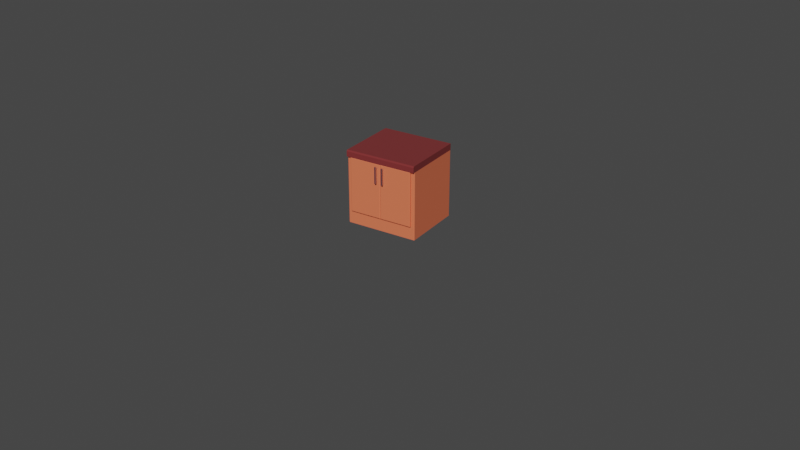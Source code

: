# Source: Table_1.blend  (saved by Blender 3.5.10; exported with 4.5.12 LTS)
import bpy
from mathutils import Matrix  # noqa: F401  (used for matrix-valued properties, if any)

bpy.ops.wm.read_factory_settings(use_empty=True)
scene = bpy.context.scene
scene.name = 'Scene'

# ---- collections
col_collection = bpy.data.collections.new('Collection'); scene.collection.children.link(col_collection)

# ---- materials (node trees are filled in below, after node groups)
mat_m_marble = bpy.data.materials.new('M_marble')
mat_m_marble.use_transparent_shadow = False
mat_m_marble.roughness = 0.2227
mat_m_light_wood = bpy.data.materials.new('M_light_wood')
mat_m_light_wood.use_transparent_shadow = False
mat_m_light_wood.diffuse_color = (0.02144, 0.007224, 0.0, 1.0)
mat_m_light_wood.roughness = 0.5
mat_m_metal = bpy.data.materials.new('M_metal')
mat_m_metal.use_transparent_shadow = False
mat_m_metal.diffuse_color = (1.0, 1.0, 1.0, 1.0)
mat_m_metal.roughness = 0.1409
mat_m_metal.metallic = 0.9682

# ---- material node trees
mat_m_marble.use_nodes = True; mat_m_marble.node_tree.nodes.clear()
_N = mat_m_marble.node_tree.nodes; _L = mat_m_marble.node_tree.links
n0 = _N.new('ShaderNodeBsdfPrincipled'); n0.name = 'Principled BSDF'; n0.location = (10, 300)
n0.distribution = 'GGX'
n0.subsurface_method = 'RANDOM_WALK_SKIN'
n0.inputs[0].default_value = (0.2039, 0.03101, 0.03163, 1.0)
n0.inputs[2].default_value = 0.2227
n0.inputs[3].default_value = 1.45
n0.inputs[27].default_value = (0.0, 0.0, 0.0, 1.0)
n0.inputs[28].default_value = 1.0
n1 = _N.new('ShaderNodeOutputMaterial'); n1.name = 'Material Output'; n1.location = (300, 300)
n2 = _N.new('ShaderNodeNormalMap'); n2.name = 'Normal Map'; n2.location = (-300, -300)
n2.label = 'Normal/Map'
n2.inputs[0].default_value = 0.0
_L.new(n0.outputs[0], n1.inputs[0])
_L.new(n2.outputs[0], n0.inputs[5])
n1.is_active_output = True
mat_m_light_wood.use_nodes = True; mat_m_light_wood.node_tree.nodes.clear()
_N = mat_m_light_wood.node_tree.nodes; _L = mat_m_light_wood.node_tree.links
n0 = _N.new('ShaderNodeOutputMaterial'); n0.name = 'Material Output'; n0.location = (300, 300)
n1 = _N.new('ShaderNodeNormalMap'); n1.name = 'Normal Map'; n1.location = (-300, -300)
n1.label = 'Normal/Map'
n1.inputs[0].default_value = 0.0
n2 = _N.new('ShaderNodeBsdfPrincipled'); n2.name = 'Principled BSDF'; n2.location = (10, 300)
n2.distribution = 'GGX'
n2.subsurface_method = 'RANDOM_WALK_SKIN'
n2.inputs[0].default_value = (0.8382, 0.1796, 0.08382, 1.0)
n2.inputs[3].default_value = 1.45
n2.inputs[27].default_value = (0.0, 0.0, 0.0, 1.0)
n2.inputs[28].default_value = 1.0
_L.new(n2.outputs[0], n0.inputs[0])
_L.new(n1.outputs[0], n2.inputs[5])
n0.is_active_output = True
mat_m_metal.use_nodes = True; mat_m_metal.node_tree.nodes.clear()
_N = mat_m_metal.node_tree.nodes; _L = mat_m_metal.node_tree.links
n0 = _N.new('ShaderNodeBsdfPrincipled'); n0.name = 'Principled BSDF'; n0.location = (10, 300)
n0.distribution = 'GGX'
n0.subsurface_method = 'RANDOM_WALK_SKIN'
n0.inputs[0].default_value = (0.4579, 0.4631, 0.6552, 1.0)
n0.inputs[1].default_value = 1.0
n0.inputs[2].default_value = 0.2
n0.inputs[3].default_value = 1.45
n0.inputs[27].default_value = (0.0, 0.0, 0.0, 1.0)
n0.inputs[28].default_value = 1.0
n1 = _N.new('ShaderNodeOutputMaterial'); n1.name = 'Material Output'; n1.location = (300, 300)
n2 = _N.new('ShaderNodeNormalMap'); n2.name = 'Normal Map'; n2.location = (-300, -300)
n2.label = 'Normal/Map'
n2.inputs[0].default_value = 0.0
_L.new(n0.outputs[0], n1.inputs[0])
_L.new(n2.outputs[0], n0.inputs[5])
n1.is_active_output = True

# ---- world
world_world = bpy.data.worlds.new('World'); scene.world = world_world
world_world.use_nodes = True; world_world.node_tree.nodes.clear()
_N = world_world.node_tree.nodes; _L = world_world.node_tree.links
n0 = _N.new('ShaderNodeOutputWorld'); n0.name = 'World Output'; n0.location = (300, 300)
n1 = _N.new('ShaderNodeBackground'); n1.name = 'Background'; n1.location = (10, 300)
n1.inputs[0].default_value = (0.05088, 0.05088, 0.05088, 1.0)
_L.new(n1.outputs[0], n0.inputs[0])
n0.is_active_output = True
world_world.color = (0.05088, 0.05088, 0.05088)
world_world.use_sun_shadow = False
world_world.sun_shadow_jitter_overblur = 0.0

# ---- cameras
cam_camera = bpy.data.cameras.new('Camera')
cam_camera.clip_end = 100.0
cam_camera.ortho_scale = 7.314

# ---- meshes
me_cube_053 = bpy.data.meshes.new('Cube.053')
me_cube_053.from_pydata([(0.4343, -0.4908, 0.4112), (0.4343, -0.4908, 0.498), (-0.4425, -0.4908, 0.4112), (-0.4235, -0.4908, 0.498), (-0.4425, -0.4908, 0.4789), (-0.4308, -0.4908, 0.4965), (-0.437, -0.4908, 0.4924), (-0.4411, -0.4908, 0.4862), (0.4343, 0.4904, 0.498), (0.4343, 0.4904, 0.4112), (-0.4425, 0.4904, 0.4112), (-0.4425, 0.4904, 0.4789), (-0.4235, 0.4904, 0.498), (-0.4401, 0.4904, 0.4854), (-0.4358, 0.4904, 0.4912), (-0.43, 0.4904, 0.4956), (0.4343, 1.805e-05, -0.5035), (-0.4159, 1.778e-05, -0.5035), (-0.4159, 1.775e-05, -0.3281), (0.4343, 1.802e-05, -0.3281), (0.4343, 1.79e-05, 0.4132), (0.4343, -0.4396, 0.4132), (0.4343, 0.4396, 0.4132), (0.4343, -0.4396, -0.3281), (0.4343, 0.4396, -0.3281), (-0.4159, 0.4396, 0.4132), (-0.4159, -0.4396, 0.4132), (-0.4159, 0.4396, -0.3281), (-0.4159, -0.4396, -0.3281), (0.4343, 0.4396, -0.5035), (0.4343, -0.4396, -0.5035), (-0.4159, -0.4396, -0.5035), (-0.4159, 0.4396, -0.5035), (-0.4318, 1.775e-05, -0.3281), (-0.4406, -0.01099, -0.3169), (-0.4406, 0.01103, -0.3169), (-0.438, -0.005487, -0.3248), (-0.4328, 1.775e-05, -0.3233), (-0.4344, 1.774e-05, -0.3169), (-0.438, 0.005523, -0.3248), (-0.4406, 0.4286, -0.3169), (-0.4318, 0.4396, -0.3281), (-0.438, 0.4364, -0.3248), (-0.4406, 0.01103, 0.402), (-0.4406, -0.01099, 0.402), (-0.4344, 1.763e-05, 0.402), (-0.4318, 0.4396, 0.4132), (-0.4406, 0.4286, 0.402), (-0.438, 0.4364, 0.4099), (-0.4318, -0.4396, -0.3281), (-0.4406, -0.4286, -0.3169), (-0.438, -0.4364, -0.3248), (-0.4406, -0.4286, 0.402), (-0.4318, -0.4396, 0.4132), (-0.438, -0.4364, 0.4099), (-0.4159, 0.4811, -0.5035), (-0.4063, 0.4905, -0.5035), (-0.4146, 0.4858, -0.5035), (-0.4111, 0.4892, -0.5035), (0.4247, 0.4905, -0.5035), (0.4343, 0.4811, -0.5035), (0.4295, 0.4892, -0.5035), (0.433, 0.4858, -0.5035), (-0.4063, -0.4905, -0.5035), (-0.4159, -0.481, -0.5035), (-0.4111, -0.4892, -0.5035), (-0.4146, -0.4857, -0.5035), (0.4343, -0.481, -0.5035), (0.4247, -0.4905, -0.5035), (0.433, -0.4857, -0.5035), (0.4295, -0.4892, -0.5035), (-0.4159, 0.481, -0.3281), (-0.4063, 0.4905, -0.3281), (-0.4146, 0.4858, -0.3281), (-0.4111, 0.4892, -0.3281), (0.4247, 0.4905, -0.3281), (0.4343, 0.481, -0.3281), (0.4295, 0.4892, -0.3281), (0.433, 0.4858, -0.3281), (0.4343, -0.481, -0.3281), (0.4247, -0.4905, -0.3281), (0.433, -0.4857, -0.3281), (0.4295, -0.4892, -0.3281), (-0.4063, -0.4905, -0.3281), (-0.4159, -0.481, -0.3281), (-0.4111, -0.4892, -0.3281), (-0.4146, -0.4857, -0.3281), (-0.4159, 0.481, 0.4132), (-0.4062, 0.4905, 0.4132), (-0.4146, 0.4857, 0.4132), (-0.411, 0.4892, 0.4132), (0.4246, 0.4905, 0.4132), (0.4343, 0.481, 0.4132), (0.4294, 0.4892, 0.4132), (0.433, 0.4857, 0.4132), (0.4343, -0.4809, 0.4132), (0.4246, -0.4905, 0.4132), (0.433, -0.4857, 0.4132), (0.4294, -0.4892, 0.4132), (-0.4062, -0.4905, 0.4132), (-0.4159, -0.4809, 0.4132), (-0.411, -0.4892, 0.4132), (-0.4146, -0.4857, 0.4132), (-0.438, 1.763e-05, 0.4099), (-0.4318, 1.775e-05, 0.4132), (-0.4159, 1.776e-05, 0.4132), (-0.4625, 0.03854, 0.1562), (-0.4625, 0.05558, 0.1562), (-0.4795, 0.03854, 0.1562), (-0.4795, 0.05558, 0.1562), (-0.4625, 0.03854, 0.3796), (-0.4625, 0.05558, 0.3796), (-0.4795, 0.03854, 0.3796), (-0.4795, 0.05558, 0.3796), (-0.4795, 0.05558, 0.3473), (-0.4795, 0.05558, 0.1886), (-0.4625, 0.05558, 0.1886), (-0.4625, 0.05558, 0.3473), (-0.4795, 0.03854, 0.1886), (-0.4795, 0.03854, 0.3473), (-0.4625, 0.03854, 0.3473), (-0.4625, 0.03854, 0.1886), (-0.4795, 0.05558, 0.1724), (-0.4625, 0.05558, 0.1724), (-0.4795, 0.03854, 0.1724), (-0.4625, 0.03854, 0.1724), (-0.4795, 0.05558, 0.3634), (-0.4625, 0.05558, 0.3634), (-0.4795, 0.03854, 0.3634), (-0.4625, 0.03854, 0.3634), (-0.4625, 0.04139, 0.3606), (-0.4625, 0.05273, 0.3606), (-0.4625, 0.05273, 0.3501), (-0.4625, 0.04139, 0.3501), (-0.4625, 0.04139, 0.1858), (-0.4625, 0.05273, 0.1858), (-0.4625, 0.05273, 0.1753), (-0.4625, 0.04139, 0.1753), (-0.4275, 0.05273, 0.3606), (-0.4275, 0.04139, 0.3606), (-0.4275, 0.04139, 0.3501), (-0.4275, 0.05273, 0.3501), (-0.4275, 0.04139, 0.1858), (-0.4275, 0.05273, 0.1858), (-0.4275, 0.04139, 0.1753), (-0.4275, 0.05273, 0.1753), (-0.4625, -0.0385, 0.1562), (-0.4625, -0.05554, 0.1562), (-0.4795, -0.0385, 0.1562), (-0.4795, -0.05554, 0.1562), (-0.4625, -0.0385, 0.3796), (-0.4625, -0.05554, 0.3796), (-0.4795, -0.0385, 0.3796), (-0.4795, -0.05554, 0.3796), (-0.4795, -0.05554, 0.3473), (-0.4795, -0.05554, 0.1886), (-0.4625, -0.05554, 0.1886), (-0.4625, -0.05554, 0.3473), (-0.4795, -0.0385, 0.1886), (-0.4795, -0.0385, 0.3473), (-0.4625, -0.0385, 0.3473), (-0.4625, -0.0385, 0.1886), (-0.4795, -0.05554, 0.1724), (-0.4625, -0.05554, 0.1724), (-0.4795, -0.0385, 0.1724), (-0.4625, -0.0385, 0.1724), (-0.4795, -0.05554, 0.3634), (-0.4625, -0.05554, 0.3634), (-0.4795, -0.0385, 0.3634), (-0.4625, -0.0385, 0.3634), (-0.4625, -0.04135, 0.3606), (-0.4625, -0.0527, 0.3606), (-0.4625, -0.0527, 0.3501), (-0.4625, -0.04135, 0.3501), (-0.4625, -0.04135, 0.1858), (-0.4625, -0.0527, 0.1858), (-0.4625, -0.0527, 0.1753), (-0.4625, -0.04135, 0.1753), (-0.4275, -0.0527, 0.3606), (-0.4275, -0.04135, 0.3606), (-0.4275, -0.04135, 0.3501), (-0.4275, -0.0527, 0.3501), (-0.4275, -0.04135, 0.1858), (-0.4275, -0.0527, 0.1858), (-0.4275, -0.04135, 0.1753), (-0.4275, -0.0527, 0.1753)], [], [(9, 8, 1, 0), (11, 10, 2, 4), (8, 12, 3, 1), (10, 9, 0, 2), (0, 1, 3, 5, 6, 7, 4, 2), (11, 4, 7, 13), (13, 7, 6, 14), (14, 6, 5, 15), (15, 5, 3, 12), (15, 12, 8, 9, 10, 11, 13, 14), (60, 76, 24, 29), (16, 30, 31, 17), (17, 18, 27, 32), (64, 84, 28, 31), (16, 19, 23, 30), (32, 27, 71, 55), (28, 26, 53, 49), (84, 100, 26, 28), (19, 20, 21, 23), (27, 25, 87, 71), (24, 22, 20, 19), (29, 24, 19, 16), (31, 28, 18, 17), (29, 16, 17, 32), (30, 23, 79, 67), (80, 96, 99, 83), (23, 21, 95, 79), (76, 92, 22, 24), (68, 80, 83, 63), (56, 72, 75, 59), (18, 28, 49, 33), (35, 43, 47, 40), (25, 27, 41, 46), (50, 52, 44, 34), (33, 36, 37, 39), (34, 38, 37, 36), (35, 39, 37, 38), (35, 40, 42, 39), (39, 42, 41, 33), (50, 34, 36, 51), (51, 36, 33, 49), (43, 35, 38, 45), (45, 38, 34, 44), (40, 47, 48, 42), (42, 48, 46, 41), (52, 50, 51, 54), (54, 51, 49, 53), (27, 18, 33, 41), (72, 88, 91, 75), (30, 67, 69, 70, 68, 63, 65, 66, 64, 31), (76, 60, 62, 78), (78, 62, 61, 77), (77, 61, 59, 75), (80, 68, 70, 82), (82, 70, 69, 81), (81, 69, 67, 79), (84, 64, 66, 86), (86, 66, 65, 85), (85, 65, 63, 83), (55, 71, 73, 57), (57, 73, 74, 58), (58, 74, 72, 56), (92, 76, 78, 94), (94, 78, 77, 93), (93, 77, 75, 91), (96, 80, 82, 98), (98, 82, 81, 97), (97, 81, 79, 95), (100, 84, 86, 102), (102, 86, 85, 101), (101, 85, 83, 99), (71, 87, 89, 73), (73, 89, 90, 74), (74, 90, 88, 72), (59, 61, 62, 60, 29, 32, 55, 57, 58, 56), (45, 44, 52, 54, 103), (46, 48, 103, 104), (25, 46, 104, 105), (103, 48, 47, 43, 45), (104, 103, 54, 53), (105, 104, 53, 26), (20, 22, 92, 94, 93, 91, 88, 90, 89, 87, 25, 105, 26, 100, 102, 101, 99, 96, 98, 97, 95, 21), (106, 108, 109, 107), (112, 110, 111, 113), (118, 119, 114, 115), (120, 121, 116, 117), (118, 121, 120, 119), (128, 112, 113, 126), (122, 123, 107, 109), (125, 106, 107, 123), (126, 127, 117, 114), (124, 118, 115, 122), (128, 129, 110, 112), (133, 140, 139, 130), (124, 125, 121, 118), (108, 106, 125, 124), (108, 124, 122, 109), (132, 141, 140, 133), (115, 116, 123, 122), (110, 129, 127, 111), (119, 120, 129, 128), (113, 111, 127, 126), (119, 128, 126, 114), (114, 117, 116, 115), (129, 130, 131, 127), (127, 131, 132, 117), (117, 132, 133, 120), (120, 133, 130, 129), (121, 134, 135, 116), (116, 135, 136, 123), (123, 136, 137, 125), (125, 137, 134, 121), (139, 140, 141, 138), (142, 144, 145, 143), (135, 143, 145, 136), (134, 142, 143, 135), (131, 138, 141, 132), (136, 145, 144, 137), (130, 139, 138, 131), (137, 144, 142, 134), (146, 147, 149, 148), (152, 153, 151, 150), (158, 155, 154, 159), (160, 157, 156, 161), (158, 159, 160, 161), (168, 166, 153, 152), (162, 149, 147, 163), (165, 163, 147, 146), (166, 154, 157, 167), (164, 162, 155, 158), (168, 152, 150, 169), (173, 170, 179, 180), (164, 158, 161, 165), (148, 164, 165, 146), (148, 149, 162, 164), (172, 173, 180, 181), (155, 162, 163, 156), (150, 151, 167, 169), (159, 168, 169, 160), (153, 166, 167, 151), (159, 154, 166, 168), (154, 155, 156, 157), (169, 167, 171, 170), (167, 157, 172, 171), (157, 160, 173, 172), (160, 169, 170, 173), (161, 156, 175, 174), (156, 163, 176, 175), (163, 165, 177, 176), (165, 161, 174, 177), (179, 178, 181, 180), (182, 183, 185, 184), (175, 176, 185, 183), (174, 175, 183, 182), (171, 172, 181, 178), (176, 177, 184, 185), (170, 171, 178, 179), (177, 174, 182, 184)])
me_cube_053.polygons.foreach_set('use_smooth', [True] * 158)
me_cube_053.polygons.foreach_set('material_index', [0, 0, 0, 0, 0, 0, 0, 0, 0, 0, 1, 1, 1, 1, 1, 1, 1, 1, 1, 1, 1, 1, 1, 1, 1, 1, 1, 1, 1, 1, 1, 1, 1, 1, 1, 1, 1, 1, 1, 1, 1, 1, 1, 1, 1, 1, 1, 1, 1, 1, 1, 1, 1, 1, 1, 1, 1, 1, 1, 1, 1, 1, 1, 1, 1, 1, 1, 1, 1, 1, 1, 1, 1, 1, 1, 1, 1, 1, 1, 1, 1, 1, 2, 2, 2, 2, 2, 2, 2, 2, 2, 2, 2, 2, 2, 2, 2, 2, 2, 2, 2, 2, 2, 2, 2, 2, 2, 2, 2, 2, 2, 2, 2, 2, 2, 2, 2, 2, 2, 2, 2, 2, 2, 2, 2, 2, 2, 2, 2, 2, 2, 2, 2, 2, 2, 2, 2, 2, 2, 2, 2, 2, 2, 2, 2, 2, 2, 2, 2, 2, 2, 2, 2, 2, 2, 2, 2, 2])
_k = set([(0, 1), (0, 2), (0, 9), (1, 3), (1, 8), (2, 4), (2, 10), (3, 5), (3, 12), (4, 7), (4, 11), (5, 6), (5, 15), (6, 7), (6, 14), (7, 13), (8, 9), (8, 12), (9, 10), (10, 11), (11, 13), (12, 15), (13, 14), (14, 15), (16, 17), (16, 19), (16, 29), (16, 30), (17, 18), (17, 31), (17, 32), (18, 27), (18, 28), (18, 33), (19, 20), (19, 23), (19, 24), (20, 21), (20, 22), (21, 23), (21, 95), (22, 24), (22, 92), (23, 30), (23, 79), (24, 29), (24, 76), (25, 27), (25, 46), (25, 87), (25, 105), (26, 28), (26, 53), (26, 100), (26, 105), (27, 32), (27, 41), (27, 71), (28, 31), (28, 49), (28, 84), (29, 32), (29, 60), (30, 31), (30, 67), (31, 64), (32, 55), (33, 36), (33, 39), (33, 41), (33, 49), (34, 36), (34, 38), (34, 44), (34, 50), (35, 38), (35, 39), (35, 40), (35, 43), (36, 37), (36, 51), (37, 38), (37, 39), (38, 45), (39, 42), (40, 42), (40, 47), (41, 42), (41, 46), (42, 48), (43, 45), (43, 47), (44, 45), (44, 52), (45, 103), (46, 48), (46, 104), (47, 48), (48, 103), (49, 51), (49, 53), (50, 51), (50, 52), (51, 54), (52, 54), (53, 54), (53, 104), (54, 103), (55, 57), (55, 71), (56, 58), (56, 59), (56, 72), (57, 58), (57, 73), (58, 74), (59, 61), (59, 75), (60, 62), (60, 76), (61, 62), (61, 77), (62, 78), (63, 65), (63, 68), (63, 83), (64, 66), (64, 84), (65, 66), (65, 85), (66, 86), (67, 69), (67, 79), (68, 70), (68, 80), (69, 70), (69, 81), (70, 82), (71, 73), (71, 87), (72, 74), (72, 75), (72, 88), (73, 74), (73, 89), (74, 90), (75, 77), (75, 91), (76, 78), (76, 92), (77, 78), (77, 93), (78, 94), (79, 81), (79, 95), (80, 82), (80, 83), (80, 96), (81, 82), (81, 97), (82, 98), (83, 85), (83, 99), (84, 86), (84, 100), (85, 86), (85, 101), (86, 102), (87, 89), (88, 90), (88, 91), (89, 90), (91, 93), (92, 94), (93, 94), (95, 97), (96, 98), (96, 99), (97, 98), (99, 101), (100, 102), (101, 102), (103, 104), (104, 105), (106, 107), (106, 108), (106, 125), (107, 109), (107, 123), (108, 109), (108, 124), (109, 122), (110, 111), (110, 112), (110, 129), (111, 113), (111, 127), (112, 113), (112, 128), (113, 126), (114, 115), (114, 126), (115, 122), (116, 117), (116, 123), (117, 127), (118, 119), (118, 124), (119, 128), (120, 121), (120, 129), (121, 125), (130, 131), (130, 133), (130, 139), (131, 132), (131, 138), (132, 133), (132, 141), (133, 140), (134, 135), (134, 137), (134, 142), (135, 136), (135, 143), (136, 137), (136, 145), (137, 144), (138, 139), (138, 141), (139, 140), (140, 141), (142, 143), (142, 144), (143, 145), (144, 145), (146, 147), (146, 148), (146, 165), (147, 149), (147, 163), (148, 149), (148, 164), (149, 162), (150, 151), (150, 152), (150, 169), (151, 153), (151, 167), (152, 153), (152, 168), (153, 166), (154, 155), (154, 166), (155, 162), (156, 157), (156, 163), (157, 167), (158, 159), (158, 164), (159, 168), (160, 161), (160, 169), (161, 165), (170, 171), (170, 173), (170, 179), (171, 172), (171, 178), (172, 173), (172, 181), (173, 180), (174, 175), (174, 177), (174, 182), (175, 176), (175, 183), (176, 177), (176, 185), (177, 184), (178, 179), (178, 181), (179, 180), (180, 181), (182, 183), (182, 184), (183, 185), (184, 185)])
me_cube_053.attributes.new('sharp_edge', 'BOOLEAN', 'EDGE').data.foreach_set('value', [ (min(e.vertices), max(e.vertices)) in _k for e in me_cube_053.edges])
_uv = me_cube_053.uv_layers.new(name='UVMap')
_uv.uv.foreach_set('vector', [0.967, 0.7511, 0.9835, 0.7511, 0.9835, 0.8559, 0.967, 0.8559, 0.953, 0.8415, 0.9659, 0.8415, 0.9659, 0.9989, 0.953, 0.9989, 0.7627, 0.872, 0.7627, 0.7078, 0.9505, 0.7078, 0.9505, 0.872, 0.1877, 0.7058, 0.1877, 0.8739, 0.0, 0.8739, 0.0, 0.7058, 0.967, 0.8559, 0.9835, 0.8559, 0.9836, 0.9927, 0.9833, 0.9939, 0.9825, 0.9949, 0.9813, 0.9955, 0.9799, 0.9958, 0.9671, 0.9958, 0.953, 0.8415, 0.953, 0.9989, 0.9516, 0.9988, 0.9518, 0.8412, 0.9518, 0.8412, 0.9516, 0.9988, 0.9505, 0.9983, 0.9507, 0.8408, 0.7627, 0.7053, 0.9505, 0.7051, 0.9505, 0.7063, 0.7627, 0.7065, 0.7627, 0.7065, 0.9505, 0.7063, 0.9505, 0.7078, 0.7627, 0.7078, 0.7627, 0.7065, 0.7627, 0.7078, 0.9835, 0.7511, 0.1877, 0.8739, 0.9659, 0.8415, 0.953, 0.8415, 0.9518, 0.8412, 0.7627, 0.7053, 0.375, 0.2524, 0.5, 0.2524, 0.5, 0.263, 0.375, 0.263, 0.25, 0.5, 0.362, 0.5, 0.362, 0.75, 0.25, 0.75, 0.375, 0.875, 0.5, 0.875, 0.5, 0.987, 0.375, 0.987, 0.375, 0.7524, 0.5, 0.7524, 0.5, 0.763, 0.375, 0.763, 0.375, 0.375, 0.5, 0.375, 0.5, 0.487, 0.375, 0.487, 0.375, 0.987, 0.5, 0.987, 0.5, 0.9976, 0.375, 0.9976, 0.5, 0.763, 0.5625, 0.763, 0.5625, 0.763, 0.5, 0.763, 0.5, 0.7524, 0.5625, 0.7524, 0.5625, 0.763, 0.5, 0.763, 0.5, 0.375, 0.5625, 0.375, 0.5625, 0.487, 0.5, 0.487, 0.5, 0.987, 0.5625, 0.987, 0.5625, 0.9976, 0.5, 0.9976, 0.5, 0.263, 0.5625, 0.263, 0.5625, 0.375, 0.5, 0.375, 0.375, 0.263, 0.5, 0.263, 0.5, 0.375, 0.375, 0.375, 0.375, 0.763, 0.5, 0.763, 0.5, 0.875, 0.375, 0.875, 0.138, 0.5, 0.25, 0.5, 0.25, 0.75, 0.138, 0.75, 0.375, 0.487, 0.5, 0.487, 0.5, 0.4976, 0.375, 0.4976, 0.5, 0.5033, 0.5625, 0.5033, 0.5625, 0.7467, 0.5, 0.7467, 0.5, 0.487, 0.5625, 0.487, 0.5625, 0.4976, 0.5, 0.4976, 0.5, 0.2524, 0.5625, 0.2524, 0.5625, 0.263, 0.5, 0.263, 0.375, 0.5033, 0.5, 0.5033, 0.5, 0.7467, 0.375, 0.7467, 0.375, 0.003287, 0.5, 0.003297, 0.5, 0.2467, 0.375, 0.2467, 0.5, 0.875, 0.5, 0.763, 0.5, 0.763, 0.5, 0.875, 0.5009, 0.8778, 0.5616, 0.8778, 0.5616, 0.9842, 0.5009, 0.9842, 0.5625, 0.987, 0.5, 0.987, 0.5, 0.987, 0.5625, 0.987, 0.5009, 0.7658, 0.5616, 0.7658, 0.5616, 0.8722, 0.5009, 0.8722, 0.5, 0.875, 0.5, 0.8736, 0.5001, 0.875, 0.5, 0.8764, 0.5009, 0.8722, 0.5009, 0.875, 0.5001, 0.875, 0.5, 0.8736, 0.5009, 0.8778, 0.5, 0.8764, 0.5001, 0.875, 0.5009, 0.875, 0.5009, 0.8778, 0.5009, 0.9842, 0.5001, 0.9866, 0.5, 0.8764, 0.5, 0.8764, 0.5001, 0.9866, 0.5, 0.987, 0.5, 0.875, 0.5009, 0.7658, 0.5009, 0.8722, 0.5, 0.8736, 0.5001, 0.7634, 0.5001, 0.7634, 0.5, 0.8736, 0.5, 0.875, 0.5, 0.763, 0.5616, 0.8778, 0.5009, 0.8778, 0.5009, 0.875, 0.5616, 0.875, 0.5616, 0.875, 0.5009, 0.875, 0.5009, 0.8722, 0.5616, 0.8722, 0.5009, 0.9842, 0.5616, 0.9842, 0.5624, 0.9866, 0.5001, 0.9866, 0.5001, 0.9866, 0.5624, 0.9866, 0.5625, 0.987, 0.5, 0.987, 0.5616, 0.7658, 0.5009, 0.7658, 0.5001, 0.7634, 0.5624, 0.7634, 0.5624, 0.7634, 0.5001, 0.7634, 0.5, 0.763, 0.5625, 0.763, 0.5, 0.987, 0.5, 0.875, 0.5, 0.875, 0.5, 0.987, 0.5, 0.003297, 0.5625, 0.003328, 0.5625, 0.2467, 0.5, 0.2467, 0.362, 0.5, 0.3726, 0.5, 0.3746, 0.4993, 0.3749, 0.5016, 0.375, 0.5033, 0.375, 0.7467, 0.3749, 0.7484, 0.3746, 0.7507, 0.3726, 0.75, 0.362, 0.75, 0.5, 0.2524, 0.375, 0.2524, 0.2921, 0.3343, 0.5, 0.2512, 0.5, 0.2512, 0.2921, 0.3343, 0.2918, 0.3328, 0.5, 0.2484, 0.5, 0.2484, 0.2918, 0.3328, 0.375, 0.2467, 0.5, 0.2467, 0.5, 0.5033, 0.375, 0.5033, 0.3749, 0.5016, 0.5, 0.5016, 0.5, 0.5016, 0.3749, 0.5016, 0.3746, 0.4993, 0.5, 0.4988, 0.5, 0.4988, 0.3746, 0.4993, 0.375, 0.4976, 0.5, 0.4976, 0.5, 0.7524, 0.375, 0.7524, 0.3746, 0.7507, 0.5, 0.7512, 0.5, 0.7512, 0.3746, 0.7507, 0.3749, 0.7484, 0.5, 0.7484, 0.5, 0.7484, 0.3749, 0.7484, 0.375, 0.7467, 0.5, 0.7467, 0.375, 0.9976, 0.5, 0.9976, 0.5, 0.9988, 0.375, 0.9988, 0.375, 0.9988, 0.5, 0.9988, 0.5, 1.0, 0.375, 1.0, 0.375, 0.001643, 0.5, 0.001648, 0.5, 0.003297, 0.375, 0.003287, 0.5625, 0.2524, 0.5, 0.2524, 0.5, 0.2512, 0.5625, 0.2511, 0.5625, 0.2511, 0.5, 0.2512, 0.5, 0.2484, 0.5625, 0.2486, 0.5625, 0.2486, 0.5, 0.2484, 0.5, 0.2467, 0.5625, 0.2467, 0.5625, 0.5033, 0.5, 0.5033, 0.5, 0.5016, 0.5625, 0.5014, 0.5625, 0.5014, 0.5, 0.5016, 0.5, 0.4988, 0.5625, 0.4989, 0.5625, 0.4989, 0.5, 0.4988, 0.5, 0.4976, 0.5625, 0.4976, 0.5625, 0.7524, 0.5, 0.7524, 0.5, 0.7512, 0.5625, 0.7511, 0.5625, 0.7511, 0.5, 0.7512, 0.5, 0.7484, 0.5625, 0.7486, 0.5625, 0.7486, 0.5, 0.7484, 0.5, 0.7467, 0.5625, 0.7467, 0.5, 0.9976, 0.5625, 0.9976, 0.5625, 0.9988, 0.5, 0.9988, 0.5, 0.9988, 0.5625, 0.9988, 0.5625, 1.0, 0.5, 1.0, 0.5, 0.001648, 0.5625, 0.001664, 0.5625, 0.003328, 0.5, 0.003297, 0.125, 0.5033, 0.2918, 0.3328, 0.2921, 0.3343, 0.1274, 0.5, 0.138, 0.5, 0.138, 0.75, 0.1274, 0.75, 0.1262, 0.7496, 0.1253, 0.7484, 0.125, 0.7467, 0.5616, 0.875, 0.5616, 0.8722, 0.5616, 0.7658, 0.5624, 0.7634, 0.5624, 0.875, 0.5625, 0.987, 0.5624, 0.9866, 0.5624, 0.875, 0.5625, 0.875, 0.5625, 0.987, 0.5625, 0.987, 0.5625, 0.875, 0.5625, 0.875, 0.5624, 0.875, 0.5624, 0.9866, 0.5616, 0.9842, 0.5616, 0.8778, 0.5616, 0.875, 0.5625, 0.875, 0.5624, 0.875, 0.5624, 0.7634, 0.5625, 0.763, 0.5625, 0.875, 0.5625, 0.875, 0.5625, 0.763, 0.5625, 0.763, 0.5625, 0.375, 0.5625, 0.263, 0.5625, 0.2524, 0.5625, 0.2511, 0.5625, 0.2486, 0.5625, 0.2467, 0.5625, 0.003328, 0.5625, 0.001664, 0.5625, 0.9988, 0.5625, 0.9976, 0.5625, 0.987, 0.5625, 0.875, 0.5625, 0.763, 0.5625, 0.7524, 0.5625, 0.7511, 0.5625, 0.7486, 0.5625, 0.7467, 0.5625, 0.5033, 0.5625, 0.5014, 0.5625, 0.4989, 0.5625, 0.4976, 0.5625, 0.487, 0.375, 0.0, 0.375, 0.25, 0.625, 0.25, 0.625, 0.0, 0.375, 0.5, 0.375, 0.75, 0.625, 0.75, 0.625, 0.5, 0.375, 0.2862, 0.375, 0.4638, 0.625, 0.4638, 0.625, 0.2862, 0.375, 0.7862, 0.375, 0.9638, 0.625, 0.9638, 0.625, 0.7862, 0.1612, 0.5, 0.1612, 0.75, 0.3388, 0.75, 0.3388, 0.5, 0.375, 0.4819, 0.375, 0.5, 0.625, 0.5, 0.625, 0.4819, 0.8569, 0.5, 0.8569, 0.75, 0.875, 0.75, 0.875, 0.5, 0.375, 0.9819, 0.375, 1.0, 0.625, 1.0, 0.625, 0.9819, 0.6431, 0.5, 0.6431, 0.75, 0.6612, 0.75, 0.6612, 0.5, 0.375, 0.2681, 0.375, 0.2862, 0.625, 0.2862, 0.625, 0.2681, 0.3569, 0.5, 0.3569, 0.75, 0.375, 0.75, 0.375, 0.5, 0.4168, 0.7831, 0.4168, 0.7831, 0.4168, 0.7713, 0.4168, 0.7713, 0.1431, 0.5, 0.1431, 0.75, 0.1612, 0.75, 0.1612, 0.5, 0.125, 0.5, 0.125, 0.75, 0.1431, 0.75, 0.1431, 0.5, 0.375, 0.25, 0.375, 0.2681, 0.625, 0.2681, 0.625, 0.25, 0.5832, 0.7831, 0.5832, 0.7831, 0.4168, 0.7831, 0.4168, 0.7831, 0.8388, 0.5, 0.8388, 0.75, 0.8569, 0.75, 0.8569, 0.5, 0.375, 0.75, 0.375, 0.7681, 0.625, 0.7681, 0.625, 0.75, 0.3388, 0.5, 0.3388, 0.75, 0.3569, 0.75, 0.3569, 0.5, 0.625, 0.5, 0.625, 0.75, 0.6431, 0.75, 0.6431, 0.5, 0.375, 0.4638, 0.375, 0.4819, 0.625, 0.4819, 0.625, 0.4638, 0.6612, 0.5, 0.6612, 0.75, 0.8388, 0.75, 0.8388, 0.5, 0.375, 0.7681, 0.4168, 0.7713, 0.5832, 0.7713, 0.625, 0.7681, 0.625, 0.7681, 0.5832, 0.7713, 0.5832, 0.7831, 0.625, 0.7862, 0.625, 0.7862, 0.5832, 0.7831, 0.4168, 0.7831, 0.375, 0.7862, 0.375, 0.7862, 0.4168, 0.7831, 0.4168, 0.7713, 0.375, 0.7681, 0.375, 0.9638, 0.4168, 0.9669, 0.5832, 0.9669, 0.625, 0.9638, 0.625, 0.9638, 0.5832, 0.9669, 0.5832, 0.9787, 0.625, 0.9819, 0.625, 0.9819, 0.5832, 0.9787, 0.4168, 0.9787, 0.375, 0.9819, 0.375, 0.9819, 0.4168, 0.9787, 0.4168, 0.9669, 0.375, 0.9638, 0.4168, 0.7713, 0.4168, 0.7831, 0.5832, 0.7831, 0.5832, 0.7713, 0.4168, 0.9669, 0.4168, 0.9787, 0.5832, 0.9787, 0.5832, 0.9669, 0.5832, 0.9669, 0.5832, 0.9669, 0.5832, 0.9787, 0.5832, 0.9787, 0.4168, 0.9669, 0.4168, 0.9669, 0.5832, 0.9669, 0.5832, 0.9669, 0.5832, 0.7713, 0.5832, 0.7713, 0.5832, 0.7831, 0.5832, 0.7831, 0.5832, 0.9787, 0.5832, 0.9787, 0.4168, 0.9787, 0.4168, 0.9787, 0.4168, 0.7713, 0.4168, 0.7713, 0.5832, 0.7713, 0.5832, 0.7713, 0.4168, 0.9787, 0.4168, 0.9787, 0.4168, 0.9669, 0.4168, 0.9669, 0.375, 0.0, 0.625, 0.0, 0.625, 0.25, 0.375, 0.25, 0.375, 0.5, 0.625, 0.5, 0.625, 0.75, 0.375, 0.75, 0.375, 0.2862, 0.625, 0.2862, 0.625, 0.4638, 0.375, 0.4638, 0.375, 0.7862, 0.625, 0.7862, 0.625, 0.9638, 0.375, 0.9638, 0.1612, 0.5, 0.3388, 0.5, 0.3388, 0.75, 0.1612, 0.75, 0.375, 0.4819, 0.625, 0.4819, 0.625, 0.5, 0.375, 0.5, 0.8569, 0.5, 0.875, 0.5, 0.875, 0.75, 0.8569, 0.75, 0.375, 0.9819, 0.625, 0.9819, 0.625, 1.0, 0.375, 1.0, 0.6431, 0.5, 0.6612, 0.5, 0.6612, 0.75, 0.6431, 0.75, 0.375, 0.2681, 0.625, 0.2681, 0.625, 0.2862, 0.375, 0.2862, 0.3569, 0.5, 0.375, 0.5, 0.375, 0.75, 0.3569, 0.75, 0.4168, 0.7831, 0.4168, 0.7713, 0.4168, 0.7713, 0.4168, 0.7831, 0.1431, 0.5, 0.1612, 0.5, 0.1612, 0.75, 0.1431, 0.75, 0.125, 0.5, 0.1431, 0.5, 0.1431, 0.75, 0.125, 0.75, 0.375, 0.25, 0.625, 0.25, 0.625, 0.2681, 0.375, 0.2681, 0.5832, 0.7831, 0.4168, 0.7831, 0.4168, 0.7831, 0.5832, 0.7831, 0.8388, 0.5, 0.8569, 0.5, 0.8569, 0.75, 0.8388, 0.75, 0.375, 0.75, 0.625, 0.75, 0.625, 0.7681, 0.375, 0.7681, 0.3388, 0.5, 0.3569, 0.5, 0.3569, 0.75, 0.3388, 0.75, 0.625, 0.5, 0.6431, 0.5, 0.6431, 0.75, 0.625, 0.75, 0.375, 0.4638, 0.625, 0.4638, 0.625, 0.4819, 0.375, 0.4819, 0.6612, 0.5, 0.8388, 0.5, 0.8388, 0.75, 0.6612, 0.75, 0.375, 0.7681, 0.625, 0.7681, 0.5832, 0.7713, 0.4168, 0.7713, 0.625, 0.7681, 0.625, 0.7862, 0.5832, 0.7831, 0.5832, 0.7713, 0.625, 0.7862, 0.375, 0.7862, 0.4168, 0.7831, 0.5832, 0.7831, 0.375, 0.7862, 0.375, 0.7681, 0.4168, 0.7713, 0.4168, 0.7831, 0.375, 0.9638, 0.625, 0.9638, 0.5832, 0.9669, 0.4168, 0.9669, 0.625, 0.9638, 0.625, 0.9819, 0.5832, 0.9787, 0.5832, 0.9669, 0.625, 0.9819, 0.375, 0.9819, 0.4168, 0.9787, 0.5832, 0.9787, 0.375, 0.9819, 0.375, 0.9638, 0.4168, 0.9669, 0.4168, 0.9787, 0.4168, 0.7713, 0.5832, 0.7713, 0.5832, 0.7831, 0.4168, 0.7831, 0.4168, 0.9669, 0.5832, 0.9669, 0.5832, 0.9787, 0.4168, 0.9787, 0.5832, 0.9669, 0.5832, 0.9787, 0.5832, 0.9787, 0.5832, 0.9669, 0.4168, 0.9669, 0.5832, 0.9669, 0.5832, 0.9669, 0.4168, 0.9669, 0.5832, 0.7713, 0.5832, 0.7831, 0.5832, 0.7831, 0.5832, 0.7713, 0.5832, 0.9787, 0.4168, 0.9787, 0.4168, 0.9787, 0.5832, 0.9787, 0.4168, 0.7713, 0.5832, 0.7713, 0.5832, 0.7713, 0.4168, 0.7713, 0.4168, 0.9787, 0.4168, 0.9669, 0.4168, 0.9669, 0.4168, 0.9787])
me_cube_053.materials.append(mat_m_marble)
me_cube_053.materials.append(mat_m_light_wood)
me_cube_053.materials.append(mat_m_metal)
me_cube_053.update()
me_cube_053.normals_split_custom_set([tuple(v) for v in zip(*[iter([1.0, 0.0, 0.0, 1.0, 0.0, 0.0, 1.0, 0.0, 0.0, 1.0, 0.0, 0.0, -1.0, 0.0, 0.0, -1.0, 0.0, 0.0, -1.0, 0.0, 0.0, -1.0, 0.0, 0.0, 0.0, 0.0, 1.0, 0.0, 0.0, 1.0, 0.0, 0.0, 1.0, 0.0, 0.0, 1.0, 0.0, 0.0, -1.0, 0.0, 0.0, -1.0, 0.0, 0.0, -1.0, 0.0, 0.0, -1.0, 0.0, -1.0, 1.211e-07, 0.0, -1.0, 1.211e-07, 0.0, -1.0, 1.211e-07, 0.0, -1.0, 1.211e-07, 0.0, -1.0, 1.211e-07, 0.0, -1.0, 1.211e-07, 0.0, -1.0, 1.211e-07, 0.0, -1.0, 1.211e-07, -0.9632, 0.0005752, 0.2688, -0.9632, 0.0005752, 0.2688, -0.9632, 0.0005752, 0.2688, -0.9632, 0.0005752, 0.2688, -0.8167, 0.001436, 0.5771, -0.8167, 0.001436, 0.5771, -0.8167, 0.001436, 0.5771, -0.8167, 0.001436, 0.5771, -0.5771, 0.001436, 0.8167, -0.5771, 0.001436, 0.8167, -0.5771, 0.001436, 0.8167, -0.5771, 0.001436, 0.8167, -0.2688, 0.000575, 0.9632, -0.2688, 0.000575, 0.9632, -0.2688, 0.000575, 0.9632, -0.2688, 0.000575, 0.9632, 0.0, 1.0, -1.257e-07, 0.0, 1.0, -1.257e-07, 0.0, 1.0, -1.257e-07, 0.0, 1.0, -1.257e-07, 0.0, 1.0, -1.257e-07, 0.0, 1.0, -1.257e-07, 0.0, 1.0, -1.257e-07, 0.0, 1.0, -1.257e-07, 1.0, 0.0, 0.0, 1.0, 0.0, 0.0, 1.0, 0.0, 0.0, 1.0, 0.0, 0.0, -1.595e-07, 2.712e-07, -1.0, -1.595e-07, 2.712e-07, -1.0, -1.595e-07, 2.712e-07, -1.0, -1.595e-07, 2.712e-07, -1.0, -1.0, -2.898e-07, 1.699e-07, -1.0, -2.898e-07, 1.699e-07, -1.0, -2.898e-07, 1.699e-07, -1.0, -2.898e-07, 1.699e-07, -1.0, 0.0, 1.699e-07, -1.0, 0.0, 1.699e-07, -1.0, 0.0, 1.699e-07, -1.0, 0.0, 1.699e-07, 1.0, 3.864e-07, -1.699e-07, 1.0, 3.864e-07, -1.699e-07, 1.0, 3.864e-07, -1.699e-07, 1.0, 3.864e-07, -1.699e-07, -1.0, 0.0, 1.699e-07, -1.0, 0.0, 1.699e-07, -1.0, 0.0, 1.699e-07, -1.0, 0.0, 1.699e-07, 0.0, -1.0, -1.393e-07, 0.0, -1.0, -1.393e-07, 0.0, -1.0, -1.393e-07, 0.0, -1.0, -1.393e-07, -1.0, 0.0, 1.608e-07, -1.0, 0.0, 1.608e-07, -1.0, 0.0, 1.608e-07, -1.0, 0.0, 1.608e-07, 1.0, 3.658e-07, -1.608e-07, 1.0, 3.658e-07, -1.608e-07, 1.0, 3.658e-07, -1.608e-07, 1.0, 3.658e-07, -1.608e-07, -1.0, 0.0, 1.608e-07, -1.0, 0.0, 1.608e-07, -1.0, 0.0, 1.608e-07, -1.0, 0.0, 1.608e-07, 1.0, 3.658e-07, -1.608e-07, 1.0, 3.658e-07, -1.608e-07, 1.0, 3.658e-07, -1.608e-07, 1.0, 3.658e-07, -1.608e-07, 1.0, 1.932e-07, 4.606e-14, 1.0, 1.932e-07, 4.606e-14, 1.0, 1.932e-07, 4.606e-14, 1.0, 1.932e-07, 4.606e-14, -1.0, -3.864e-07, 1.699e-07, -1.0, -3.864e-07, 1.699e-07, -1.0, -3.864e-07, 1.699e-07, -1.0, -3.864e-07, 1.699e-07, -1.196e-07, -4.278e-14, -1.0, -1.196e-07, -4.278e-14, -1.0, -1.196e-07, -4.278e-14, -1.0, -1.196e-07, -4.278e-14, -1.0, 1.0, 0.0, -3.397e-07, 1.0, 0.0, -3.397e-07, 1.0, 0.0, -3.397e-07, 1.0, 0.0, -3.397e-07, 3.228e-07, -1.0, -1.592e-07, 3.228e-07, -1.0, -1.592e-07, 3.228e-07, -1.0, -1.592e-07, 3.228e-07, -1.0, -1.592e-07, 1.0, 0.0, -1.608e-07, 1.0, 0.0, -1.608e-07, 1.0, 0.0, -1.608e-07, 1.0, 0.0, -1.608e-07, 1.0, 0.0, -1.608e-07, 1.0, 0.0, -1.608e-07, 1.0, 0.0, -1.608e-07, 1.0, 0.0, -1.608e-07, 3.228e-07, -1.0, -2.093e-07, 3.228e-07, -1.0, -2.093e-07, 3.228e-07, -1.0, -2.093e-07, 3.228e-07, -1.0, -2.093e-07, -3.228e-07, 1.0, 8.424e-08, -3.228e-07, 1.0, 8.424e-08, -3.228e-07, 1.0, 8.424e-08, -3.228e-07, 1.0, 8.424e-08, -2.124e-06, 2.712e-07, -1.0, -2.124e-06, 2.712e-07, -1.0, -2.124e-06, 2.712e-07, -1.0, -2.124e-06, 2.712e-07, -1.0, -1.0, -2.978e-07, 1.658e-07, -1.0, -2.978e-07, 1.658e-07, -1.0, -2.978e-07, 1.658e-07, -1.0, -2.978e-07, 1.658e-07, 6.007e-13, 1.0, 1.753e-07, 6.007e-13, 1.0, 1.753e-07, 6.007e-13, 1.0, 1.753e-07, 6.007e-13, 1.0, 1.753e-07, -1.0, -2.978e-07, 1.658e-07, -1.0, -2.978e-07, 1.658e-07, -1.0, -2.978e-07, 1.658e-07, -1.0, -2.978e-07, 1.658e-07, -0.9789, 0.0, -0.2044, -0.9789, 0.0, -0.2044, -0.9789, 0.0, -0.2044, -0.9789, 0.0, -0.2044, -0.822, 0.5692, -0.01866, -0.822, 0.5692, -0.01866, -0.822, 0.5692, -0.01866, -0.822, 0.5692, -0.01866, -0.822, -0.5692, -0.01866, -0.822, -0.5692, -0.01866, -0.822, -0.5692, -0.01866, -0.822, -0.5692, -0.01866, -0.9514, -2.631e-07, -0.3081, -0.9514, -2.631e-07, -0.3081, -0.9514, -2.631e-07, -0.3081, -0.9514, -2.631e-07, -0.3081, -0.4681, -4.474e-08, -0.8837, -0.4681, -4.474e-08, -0.8837, -0.4681, -4.474e-08, -0.8837, -0.4681, -4.474e-08, -0.8837, -0.9514, -2.147e-07, -0.3081, -0.9514, -2.147e-07, -0.3081, -0.9514, -2.147e-07, -0.3081, -0.9514, -2.147e-07, -0.3081, -0.4681, 1.076e-07, -0.8837, -0.4681, 1.076e-07, -0.8837, -0.4681, 1.076e-07, -0.8837, -0.4681, 1.076e-07, -0.8837, -0.8713, -0.4908, 6.385e-08, -0.8713, -0.4908, 6.385e-08, -0.8713, -0.4908, 6.385e-08, -0.8713, -0.4908, 6.385e-08, -0.8713, 0.4908, 2.252e-07, -0.8713, 0.4908, 2.252e-07, -0.8713, 0.4908, 2.252e-07, -0.8713, 0.4908, 2.252e-07, -0.9496, 0.3135, 1.932e-07, -0.9496, 0.3135, 1.932e-07, -0.9496, 0.3135, 1.932e-07, -0.9496, 0.3135, 1.932e-07, -0.4611, 0.8873, 2.298e-07, -0.4611, 0.8873, 2.298e-07, -0.4611, 0.8873, 2.298e-07, -0.4611, 0.8873, 2.298e-07, -0.9496, -0.3135, 1.143e-07, -0.9496, -0.3135, 1.143e-07, -0.9496, -0.3135, 1.143e-07, -0.9496, -0.3135, 1.143e-07, -0.4611, -0.8873, -4.164e-08, -0.4611, -0.8873, -4.164e-08, -0.4611, -0.8873, -4.164e-08, -0.4611, -0.8873, -4.164e-08, -4.248e-06, 1.356e-07, -1.0, -4.248e-06, 1.356e-07, -1.0, -4.248e-06, 1.356e-07, -1.0, -4.248e-06, 1.356e-07, -1.0, -3.228e-07, 1.0, 1.469e-07, -3.228e-07, 1.0, 1.469e-07, -3.228e-07, 1.0, 1.469e-07, -3.228e-07, 1.0, 1.469e-07, -1.725e-07, -4.113e-14, -1.0, -1.725e-07, -4.113e-14, -1.0, -1.725e-07, -4.113e-14, -1.0, -1.725e-07, -4.113e-14, -1.0, -1.725e-07, -4.113e-14, -1.0, -1.725e-07, -4.113e-14, -1.0, -1.725e-07, -4.113e-14, -1.0, -1.725e-07, -4.113e-14, -1.0, -1.725e-07, -4.113e-14, -1.0, -1.725e-07, -4.113e-14, -1.0, 0.9651, 0.2619, 3.718e-05, 0.9651, 0.2619, 3.718e-05, 0.9651, 0.2619, 3.718e-05, 0.9651, 0.2619, 3.718e-05, 0.7026, 0.7116, 6.779e-05, 0.7026, 0.7116, 6.779e-05, 0.7026, 0.7116, 6.779e-05, 0.7026, 0.7116, 6.779e-05, 0.2558, 0.9667, 4.111e-05, 0.2558, 0.9667, 4.111e-05, 0.2558, 0.9667, 4.111e-05, 0.2558, 0.9667, 4.111e-05, 0.2558, -0.9667, 4.11e-05, 0.2558, -0.9667, 4.11e-05, 0.2558, -0.9667, 4.11e-05, 0.2558, -0.9667, 4.11e-05, 0.7026, -0.7116, 6.771e-05, 0.7026, -0.7116, 6.771e-05, 0.7026, -0.7116, 6.771e-05, 0.7026, -0.7116, 6.771e-05, 0.9651, -0.2619, 3.699e-05, 0.9651, -0.2619, 3.699e-05, 0.9651, -0.2619, 3.699e-05, 0.9651, -0.2619, 3.699e-05, -0.9651, -0.2619, 3.731e-05, -0.9651, -0.2619, 3.731e-05, -0.9651, -0.2619, 3.731e-05, -0.9651, -0.2619, 3.731e-05, -0.7026, -0.7116, 6.781e-05, -0.7026, -0.7116, 6.781e-05, -0.7026, -0.7116, 6.781e-05, -0.7026, -0.7116, 6.781e-05, -0.2558, -0.9667, 4.106e-05, -0.2558, -0.9667, 4.106e-05, -0.2558, -0.9667, 4.106e-05, -0.2558, -0.9667, 4.106e-05, -0.9651, 0.2619, 3.741e-05, -0.9651, 0.2619, 3.741e-05, -0.9651, 0.2619, 3.741e-05, -0.9651, 0.2619, 3.741e-05, -0.7026, 0.7116, 6.815e-05, -0.7026, 0.7116, 6.815e-05, -0.7026, 0.7116, 6.815e-05, -0.7026, 0.7116, 6.815e-05, -0.2558, 0.9667, 4.119e-05, -0.2558, 0.9667, 4.119e-05, -0.2558, 0.9667, 4.119e-05, -0.2558, 0.9667, 4.119e-05, 0.965, 0.2622, 2.699e-05, 0.965, 0.2622, 2.699e-05, 0.965, 0.2622, 2.699e-05, 0.965, 0.2622, 2.699e-05, 0.7022, 0.712, 4.934e-05, 0.7022, 0.712, 4.934e-05, 0.7022, 0.712, 4.934e-05, 0.7022, 0.712, 4.934e-05, 0.2555, 0.9668, 3e-05, 0.2555, 0.9668, 3e-05, 0.2555, 0.9668, 3e-05, 0.2555, 0.9668, 3e-05, 0.2555, -0.9668, 2.963e-05, 0.2555, -0.9668, 2.963e-05, 0.2555, -0.9668, 2.963e-05, 0.2555, -0.9668, 2.963e-05, 0.7022, -0.712, 4.917e-05, 0.7022, -0.712, 4.917e-05, 0.7022, -0.712, 4.917e-05, 0.7022, -0.712, 4.917e-05, 0.965, -0.2622, 2.695e-05, 0.965, -0.2622, 2.695e-05, 0.965, -0.2622, 2.695e-05, 0.965, -0.2622, 2.695e-05, -0.965, -0.2622, 2.723e-05, -0.965, -0.2622, 2.723e-05, -0.965, -0.2622, 2.723e-05, -0.965, -0.2622, 2.723e-05, -0.7022, -0.712, 4.937e-05, -0.7022, -0.712, 4.937e-05, -0.7022, -0.712, 4.937e-05, -0.7022, -0.712, 4.937e-05, -0.2555, -0.9668, 2.978e-05, -0.2555, -0.9668, 2.978e-05, -0.2555, -0.9668, 2.978e-05, -0.2555, -0.9668, 2.978e-05, -0.965, 0.2622, 2.732e-05, -0.965, 0.2622, 2.732e-05, -0.965, 0.2622, 2.732e-05, -0.965, 0.2622, 2.732e-05, -0.7022, 0.712, 4.956e-05, -0.7022, 0.712, 4.956e-05, -0.7022, 0.712, 4.956e-05, -0.7022, 0.712, 4.956e-05, -0.2555, 0.9668, 3.002e-05, -0.2555, 0.9668, 3.002e-05, -0.2555, 0.9668, 3.002e-05, -0.2555, 0.9668, 3.002e-05, -2.318e-07, 1.173e-06, -1.0, -2.318e-07, 1.173e-06, -1.0, -2.318e-07, 1.173e-06, -1.0, -2.318e-07, 1.173e-06, -1.0, -2.318e-07, 1.173e-06, -1.0, -2.318e-07, 1.173e-06, -1.0, -2.318e-07, 1.173e-06, -1.0, -2.318e-07, 1.173e-06, -1.0, -2.318e-07, 1.173e-06, -1.0, -2.318e-07, 1.173e-06, -1.0, -0.9541, 0.00684, 0.2995, -0.9541, 0.00684, 0.2995, -0.9541, 0.00684, 0.2995, -0.9541, 0.00684, 0.2995, -0.9541, 0.00684, 0.2995, -0.4681, -3.406e-07, 0.8837, -0.4681, -3.406e-07, 0.8837, -0.4681, -3.406e-07, 0.8837, -0.4681, -3.406e-07, 0.8837, -2.957e-07, -1.356e-07, 1.0, -2.957e-07, -1.356e-07, 1.0, -2.957e-07, -1.356e-07, 1.0, -2.957e-07, -1.356e-07, 1.0, -0.9541, -0.006841, 0.2995, -0.9541, -0.006841, 0.2995, -0.9541, -0.006841, 0.2995, -0.9541, -0.006841, 0.2995, -0.9541, -0.006841, 0.2995, -0.4681, -2.649e-07, 0.8837, -0.4681, -2.649e-07, 0.8837, -0.4681, -2.649e-07, 0.8837, -0.4681, -2.649e-07, 0.8837, 0.0, -1.356e-07, 1.0, 0.0, -1.356e-07, 1.0, 0.0, -1.356e-07, 1.0, 0.0, -1.356e-07, 1.0, 1.809e-07, -1.519e-07, 1.0, 1.809e-07, -1.519e-07, 1.0, 1.809e-07, -1.519e-07, 1.0, 1.809e-07, -1.519e-07, 1.0, 1.809e-07, -1.519e-07, 1.0, 1.809e-07, -1.519e-07, 1.0, 1.809e-07, -1.519e-07, 1.0, 1.809e-07, -1.519e-07, 1.0, 1.809e-07, -1.519e-07, 1.0, 1.809e-07, -1.519e-07, 1.0, 1.809e-07, -1.519e-07, 1.0, 1.809e-07, -1.519e-07, 1.0, 1.809e-07, -1.519e-07, 1.0, 1.809e-07, -1.519e-07, 1.0, 1.809e-07, -1.519e-07, 1.0, 1.809e-07, -1.519e-07, 1.0, 1.809e-07, -1.519e-07, 1.0, 1.809e-07, -1.519e-07, 1.0, 1.809e-07, -1.519e-07, 1.0, 1.809e-07, -1.519e-07, 1.0, 1.809e-07, -1.519e-07, 1.0, 1.809e-07, -1.519e-07, 1.0, 0.0, 0.0, -1.0, 0.0, 0.0, -1.0, 0.0, 0.0, -1.0, 0.0, 0.0, -1.0, 0.0, 0.0, 1.0, 0.0, 0.0, 1.0, 0.0, 0.0, 1.0, 0.0, 0.0, 1.0, -1.0, 0.0, -9.394e-08, -1.0, 0.0, -9.394e-08, -1.0, 0.0, -9.394e-08, -1.0, 0.0, -9.394e-08, 1.0, 3.836e-06, 9.393e-08, 1.0, -7.672e-07, 9.393e-08, 1.0, -7.672e-07, 9.393e-08, 1.0, -1.534e-06, 9.393e-08, 0.0, -1.0, -2.875e-07, 0.0, -1.0, -2.875e-07, -5.486e-08, -1.0, -7.566e-08, -5.486e-08, -1.0, -7.566e-08, -1.0, 0.0, 0.0, -1.0, 0.0, 0.0, -1.0, 0.0, 0.0, -1.0, 0.0, 0.0, 0.0, 1.0, 2.118e-07, 0.0, 1.0, 2.118e-07, 0.0, 1.0, 2.118e-07, 0.0, 1.0, 2.118e-07, 1.0, -7.672e-07, 0.0, 1.0, 0.0, 0.0, 1.0, 0.0, 0.0, 1.0, -7.672e-07, 0.0, 0.0, 1.0, 1.059e-07, 0.0, 1.0, 1.059e-07, 0.0, 1.0, 1.924e-07, 0.0, 1.0, 1.924e-07, -1.0, 0.0, 0.0, -1.0, 0.0, -9.394e-08, -1.0, 0.0, -9.394e-08, -1.0, 0.0, 0.0, -1.646e-07, -1.0, -2.118e-07, -1.646e-07, -1.0, -2.118e-07, -2.195e-07, -1.0, -4.237e-07, -2.195e-07, -1.0, -4.237e-07, -5.319e-08, -1.0, -3.163e-07, -5.319e-08, -1.0, -3.163e-07, -5.319e-08, -1.0, -3.163e-07, -5.319e-08, -1.0, -3.163e-07, 0.0, -1.0, -2.118e-07, 0.0, -1.0, -2.118e-07, 0.0, -1.0, -2.875e-07, 0.0, -1.0, -2.875e-07, 0.0, -1.0, 0.0, 0.0, -1.0, 0.0, 0.0, -1.0, -2.118e-07, 0.0, -1.0, -2.118e-07, -1.0, 0.0, 0.0, -1.0, 0.0, 0.0, -1.0, 0.0, 0.0, -1.0, 0.0, 0.0, 0.0, 0.0, -1.0, 0.0, 0.0, -1.0, 0.0, 0.0, -1.0, 0.0, 0.0, -1.0, 0.0, 1.0, 1.924e-07, 0.0, 1.0, 1.924e-07, 0.0, 1.0, 2.118e-07, 0.0, 1.0, 2.118e-07, 1.0, 0.0, 0.0, 1.0, 3.836e-06, 0.0, 1.0, -1.534e-06, 0.0, 1.0, 0.0, 0.0, -5.486e-08, -1.0, -7.566e-08, -5.486e-08, -1.0, -7.566e-08, -1.646e-07, -1.0, -2.118e-07, -1.646e-07, -1.0, -2.118e-07, 0.0, 1.0, 0.0, 0.0, 1.0, 0.0, 0.0, 1.0, 1.059e-07, 0.0, 1.0, 1.059e-07, -1.0, 0.0, -9.394e-08, -1.0, 0.0, 0.0, -1.0, 0.0, 0.0, -1.0, 0.0, -9.394e-08, 0.0, 1.0, 1.924e-07, 0.0, 1.0, 1.924e-07, 0.0, 1.0, 1.924e-07, 0.0, 1.0, 1.924e-07, 1.0, 3.836e-06, 0.0, 1.0, 7.646e-06, 0.0, 1.0, -3.058e-06, 0.0, 1.0, -1.534e-06, 0.0, 1.0, -1.534e-06, 0.0, 1.0, -3.058e-06, 0.0, 1.0, -3.058e-06, 0.0, 1.0, -1.534e-06, 9.393e-08, 1.0, -1.534e-06, 9.393e-08, 1.0, -3.058e-06, 0.0, 1.0, 7.646e-06, 0.0, 1.0, 3.836e-06, 9.393e-08, 1.0, 3.836e-06, 9.393e-08, 1.0, 7.646e-06, 0.0, 1.0, 7.646e-06, 0.0, 1.0, 3.836e-06, 0.0, 1.0, -7.672e-07, 9.393e-08, 1.0, -1.529e-06, 0.0, 1.0, -1.529e-06, 0.0, 1.0, -7.672e-07, 9.393e-08, 1.0, -7.672e-07, 9.393e-08, 1.0, -1.529e-06, 0.0, 1.0, -1.529e-06, 0.0, 1.0, -7.672e-07, 0.0, 1.0, -7.672e-07, 0.0, 1.0, -1.529e-06, 0.0, 1.0, -1.529e-06, 0.0, 1.0, -7.672e-07, 0.0, 1.0, -7.672e-07, 0.0, 1.0, -1.529e-06, 0.0, 1.0, -1.529e-06, 0.0, 1.0, -7.672e-07, 9.393e-08, 1.0, 0.0, 0.0, 1.0, 0.0, 0.0, 1.0, 0.0, 0.0, 1.0, 0.0, 0.0, 1.0, 0.0, 0.0, 1.0, 0.0, 0.0, 1.0, 0.0, 0.0, 1.0, 0.0, 0.0, 5.319e-08, 1.0, 3.163e-07, 5.319e-08, 1.0, 3.163e-07, 5.319e-08, 1.0, 3.163e-07, 5.319e-08, 1.0, 3.163e-07, 1.61e-08, 0.0, 1.0, 1.61e-08, 0.0, 1.0, 1.61e-08, 0.0, 1.0, 1.61e-08, 0.0, 1.0, 5.319e-08, 1.0, 3.163e-07, 5.319e-08, 1.0, 3.163e-07, 5.319e-08, 1.0, 3.163e-07, 5.319e-08, 1.0, 3.163e-07, 1.147e-07, 0.0, -1.0, 1.147e-07, 0.0, -1.0, 1.147e-07, 0.0, -1.0, 1.147e-07, 0.0, -1.0, 0.0, 0.0, 1.0, 0.0, 0.0, 1.0, 0.0, 0.0, 1.0, 0.0, 0.0, 1.0, -5.319e-08, -1.0, 0.0, -5.319e-08, -1.0, 0.0, -5.319e-08, -1.0, 0.0, -5.319e-08, -1.0, 0.0, 1.61e-06, 0.0, -1.0, 1.61e-06, 0.0, -1.0, 1.61e-06, 0.0, -1.0, 1.61e-06, 0.0, -1.0, 0.0, 0.0, 1.0, 0.0, 0.0, 1.0, 0.0, 0.0, 1.0, 0.0, 0.0, 1.0, -1.0, 0.0, -9.394e-08, -1.0, 0.0, -9.394e-08, -1.0, 0.0, -9.394e-08, -1.0, 0.0, -9.394e-08, 1.0, 0.0, 9.393e-08, 1.0, 0.0, 9.393e-08, 1.0, 0.0, 9.393e-08, 1.0, 0.0, 9.393e-08, 2.195e-07, 1.0, 2.541e-07, 1.097e-07, 1.0, 3.601e-07, 1.097e-07, 1.0, 3.601e-07, 2.195e-07, 1.0, 2.541e-07, -1.0, 0.0, 0.0, -1.0, 0.0, 0.0, -1.0, 0.0, 0.0, -1.0, 0.0, 0.0, -1.097e-07, -1.0, -4.237e-07, 0.0, -1.0, 0.0, 0.0, -1.0, 0.0, -1.097e-07, -1.0, -4.237e-07, 1.0, 0.0, 0.0, 1.0, 0.0, 0.0, 1.0, 0.0, 0.0, 1.0, 0.0, 0.0, 0.0, -1.0, -2.118e-07, -1.097e-07, -1.0, -1.561e-07, -1.097e-07, -1.0, -1.561e-07, 0.0, -1.0, -2.118e-07, -1.0, 0.0, 0.0, -1.0, 0.0, 0.0, -1.0, 0.0, -9.394e-08, -1.0, 0.0, -9.394e-08, 0.0, 1.0, 5.296e-07, 0.0, 1.0, 6.355e-07, 0.0, 1.0, 6.355e-07, 0.0, 1.0, 5.296e-07, 1.064e-07, 1.0, 1.265e-06, 1.064e-07, 1.0, 1.265e-06, 1.064e-07, 1.0, 1.265e-06, 1.064e-07, 1.0, 1.265e-06, 1.097e-07, 1.0, 1.059e-07, 2.195e-07, 1.0, 2.541e-07, 2.195e-07, 1.0, 2.541e-07, 1.097e-07, 1.0, 1.059e-07, 0.0, 1.0, 0.0, 1.097e-07, 1.0, 1.059e-07, 1.097e-07, 1.0, 1.059e-07, 0.0, 1.0, 0.0, -1.0, 0.0, 0.0, -1.0, 0.0, 0.0, -1.0, 0.0, 0.0, -1.0, 0.0, 0.0, 2.345e-06, 0.0, -1.0, 2.345e-06, 0.0, -1.0, 2.345e-06, 0.0, -1.0, 2.345e-06, 0.0, -1.0, -2.195e-07, -1.0, -5.797e-07, -1.097e-07, -1.0, -4.237e-07, -1.097e-07, -1.0, -4.237e-07, -2.195e-07, -1.0, -5.797e-07, 1.0, 0.0, 0.0, 1.0, 0.0, 0.0, 1.0, 0.0, 0.0, 1.0, 0.0, 0.0, 1.097e-07, 1.0, 3.601e-07, 0.0, 1.0, 5.296e-07, 0.0, 1.0, 5.296e-07, 1.097e-07, 1.0, 3.601e-07, 0.0, -1.0, -4.237e-07, 0.0, -1.0, -2.118e-07, 0.0, -1.0, -2.118e-07, 0.0, -1.0, -4.237e-07, -1.0, 0.0, -9.394e-08, -1.0, 0.0, -9.394e-08, -1.0, 0.0, 0.0, -1.0, 0.0, 0.0, -1.097e-07, -1.0, -1.561e-07, -2.195e-07, -1.0, -5.797e-07, -2.195e-07, -1.0, -5.797e-07, -1.097e-07, -1.0, -1.561e-07, 1.0, 0.0, 0.0, 1.0, 0.0, 0.0, 1.0, 0.0, 0.0, 1.0, 0.0, 0.0, 1.0, 0.0, 0.0, 1.0, 0.0, 9.393e-08, 1.0, 0.0, 0.0, 1.0, 0.0, 0.0, 1.0, 0.0, 9.393e-08, 1.0, 0.0, 9.393e-08, 1.0, 0.0, 0.0, 1.0, 0.0, 0.0, 1.0, 0.0, 9.393e-08, 1.0, 0.0, 0.0, 1.0, 0.0, 0.0, 1.0, 0.0, 0.0, 1.0, 0.0, 9.393e-08, 1.0, 0.0, 9.393e-08, 1.0, 0.0, 0.0, 1.0, 0.0, 0.0, 1.0, 0.0, 9.393e-08, 1.0, 0.0, 0.0, 1.0, 0.0, 0.0, 1.0, 0.0, 0.0, 1.0, 0.0, 0.0, 1.0, 0.0, 0.0, 1.0, 0.0, 0.0, 1.0, 0.0, 0.0, 1.0, 0.0, 0.0, 1.0, 0.0, 9.393e-08, 1.0, 0.0, 0.0, 1.0, 0.0, 0.0, 1.0, 0.0, 0.0, 1.0, 0.0, 0.0, 1.0, 0.0, 0.0, 1.0, 0.0, 0.0, 1.0, 0.0, 0.0, 1.0, 0.0, 0.0, 1.0, 0.0, 0.0, 1.0, 0.0, 0.0, -1.064e-07, -1.0, -9.489e-07, -1.064e-07, -1.0, -9.489e-07, -1.064e-07, -1.0, -9.489e-07, -1.064e-07, -1.0, -9.489e-07, 0.0, 0.0, 1.0, 0.0, 0.0, 1.0, 0.0, 0.0, 1.0, 0.0, 0.0, 1.0, -1.064e-07, -1.0, -3.163e-07, -1.064e-07, -1.0, -3.163e-07, -1.064e-07, -1.0, -3.163e-07, -1.064e-07, -1.0, -3.163e-07, 0.0, 0.0, -1.0, 0.0, 0.0, -1.0, 0.0, 0.0, -1.0, 0.0, 0.0, -1.0, 0.0, 0.0, 1.0, 0.0, 0.0, 1.0, 0.0, 0.0, 1.0, 0.0, 0.0, 1.0, 1.064e-07, 1.0, 3.163e-07, 1.064e-07, 1.0, 3.163e-07, 1.064e-07, 1.0, 3.163e-07, 1.064e-07, 1.0, 3.163e-07])] * 3)])

# ---- objects
ob_camera = bpy.data.objects.new('Camera', cam_camera)
ob_cube_051 = bpy.data.objects.new('Cube.051', me_cube_053)

# ---- transforms, parenting, visibility, modifiers, constraints
ob_camera.location = (7.359, -6.926, 4.958)
ob_camera.rotation_euler = (1.109, 0.0, 0.8149)
ob_camera.lock_rotations_4d = False
ob_camera.empty_display_type = 'ARROWS'
ob_camera.color = (0.0, 0.0, 0.0, 0.0)
ob_camera.display_type = 'WIRE'
ob_camera.lineart.crease_threshold = 0.0
ob_cube_051.location = (0.0, 0.0, 0.3966)
ob_cube_051.rotation_euler = (-1.629e-07, -0.0, 6285.0)
ob_cube_051.scale = (0.7874, 0.7844, 0.7874)
ob_cube_051.color = (0.8, 0.8, 0.8, 1.0)

# ---- collection membership
col_collection.objects.link(ob_camera)
col_collection.objects.link(ob_cube_051)

# ---- scene / render settings (as saved in the file)
scene.camera = ob_camera
scene.frame_start = 1; scene.frame_end = 250; scene.frame_set(1)
scene.render.engine = 'BLENDER_EEVEE_NEXT'
scene.cycles.sampling_pattern = 'TABULATED_SOBOL'
scene.view_settings.view_transform = 'Filmic'
bpy.context.view_layer.update()

# ---- added for rendering (the .blend has no usable light): sun
light_auto_sun = bpy.data.lights.new('AutoSun', 'SUN')
light_auto_sun.energy = 3.0
light_auto_sun.angle = 0.0523599
ob_auto_sun = bpy.data.objects.new('AutoSun', light_auto_sun)
scene.collection.objects.link(ob_auto_sun)
ob_auto_sun.rotation_euler = (0.872665, 0.174533, 0.523599)
bpy.context.view_layer.update()
